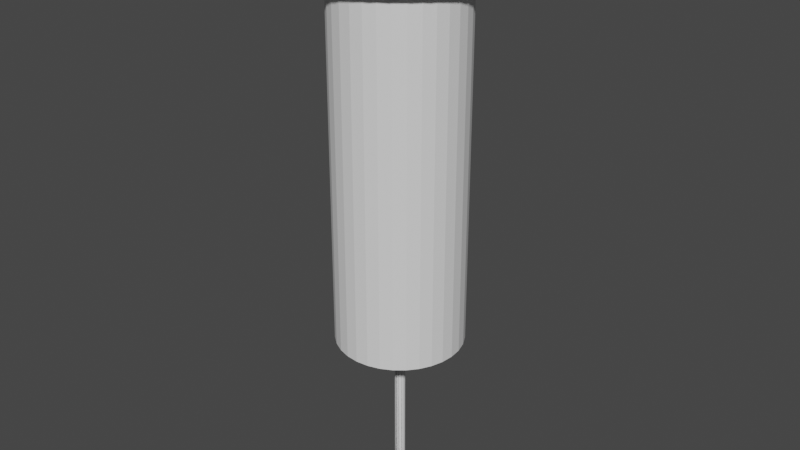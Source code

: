 # Source: FirstAid.blend  (saved by Blender 3.0.42; exported with 4.5.12 LTS)
import bpy
from mathutils import Matrix  # noqa: F401  (used for matrix-valued properties, if any)

bpy.ops.wm.read_factory_settings(use_empty=True)
scene = bpy.context.scene
scene.name = 'Scene'

# ---- collections
col_collection = bpy.data.collections.new('Collection'); scene.collection.children.link(col_collection)

# ---- world
world_world = bpy.data.worlds.new('World'); scene.world = world_world
world_world.use_nodes = True; world_world.node_tree.nodes.clear()
_N = world_world.node_tree.nodes; _L = world_world.node_tree.links
n0 = _N.new('ShaderNodeOutputWorld'); n0.name = 'World Output'; n0.location = (300, 300)
n1 = _N.new('ShaderNodeBackground'); n1.name = 'Background'; n1.location = (10, 300)
n1.inputs[0].default_value = (0.05088, 0.05088, 0.05088, 1.0)
_L.new(n1.outputs[0], n0.inputs[0])
n0.is_active_output = True
world_world.color = (0.05088, 0.05088, 0.05088)
world_world.use_sun_shadow = False
world_world.sun_shadow_jitter_overblur = 0.0

# ---- meshes
me_cylinder = bpy.data.meshes.new('Cylinder')
me_cylinder.from_pydata([(-4.221e-08, 0.08262, -1.0), (0.0, 1.0, 1.0), (0.01612, 0.08103, -1.0), (0.1951, 0.9808, 1.0), (0.03162, 0.07633, -1.0), (0.3827, 0.9239, 1.0), (0.0459, 0.0687, -1.0), (0.5556, 0.8315, 1.0), (0.05842, 0.05842, -1.0), (0.7071, 0.7071, 1.0), (0.0687, 0.0459, -1.0), (0.8315, 0.5556, 1.0), (0.07633, 0.03162, -1.0), (0.9239, 0.3827, 1.0), (0.08103, 0.01612, -1.0), (0.9808, 0.1951, 1.0), (0.08262, -1.44e-07, -1.0), (1.0, -4.371e-08, 1.0), (0.08103, -0.01612, -1.0), (0.9808, -0.1951, 1.0), (0.07633, -0.03162, -1.0), (0.9239, -0.3827, 1.0), (0.0687, -0.0459, -1.0), (0.8315, -0.5556, 1.0), (0.05842, -0.05842, -1.0), (0.7071, -0.7071, 1.0), (0.0459, -0.0687, -1.0), (0.5556, -0.8315, 1.0), (0.03162, -0.07633, -1.0), (0.3827, -0.9239, 1.0), (0.01612, -0.08103, -1.0), (0.1951, -0.9808, 1.0), (-1.118e-08, -0.08262, -1.0), (-8.742e-08, -1.0, 1.0), (-0.01612, -0.08103, -1.0), (-0.1951, -0.9808, 1.0), (-0.03162, -0.07633, -1.0), (-0.3827, -0.9239, 1.0), (-0.0459, -0.0687, -1.0), (-0.5556, -0.8315, 1.0), (-0.05842, -0.05842, -1.0), (-0.7071, -0.7071, 1.0), (-0.0687, -0.0459, -1.0), (0.1611, -0.1951, -1.0), (-0.07633, -0.03162, -1.0), (0.218, -0.3827, 1.0), (-0.08103, -0.01612, -1.0), (0.218, -0.3827, -1.0), (-0.08262, 1.211e-07, -1.0), (0.3104, -0.5556, 1.0), (-0.08103, 0.01612, -1.0), (0.3104, -0.5556, -1.0), (-0.07633, 0.03162, -1.0), (0.4347, -0.7071, -1.0), (-0.0687, 0.0459, -1.0), (0.4347, -0.7071, 1.0), (-0.05842, 0.05842, -1.0), (-0.7071, 0.7071, 1.0), (-0.0459, 0.0687, -1.0), (-0.5556, 0.8315, 1.0), (-0.03162, 0.07633, -1.0), (-0.3827, 0.9239, 1.0), (-0.01612, 0.08103, -1.0), (-0.1951, 0.9808, 1.0), (0.1951, 0.9808, 4.575), (2.384e-07, 1.0, 4.575), (0.3827, 0.9239, 4.575), (0.5556, 0.8315, 4.575), (0.7071, 0.7071, 4.575), (0.8315, 0.5556, 4.575), (0.9239, 0.3827, 4.575), (0.9808, 0.1951, 4.575), (1.0, 2.543e-07, 4.575), (0.9808, -0.1951, 4.575), (0.9239, -0.3827, 4.575), (0.8315, -0.5556, 4.575), (0.7071, -0.7071, 4.575), (0.5556, -0.8315, 4.575), (0.3827, -0.9239, 4.575), (0.1951, -0.9808, 4.575), (1.51e-07, -1.0, 4.575), (-0.1951, -0.9808, 4.575), (-0.3827, -0.9239, 4.575), (-0.5556, -0.8315, 4.575), (-0.7071, -0.7071, 4.575), (-0.8315, -0.5556, 4.575), (-0.9239, -0.3827, 4.575), (-0.9808, -0.1951, 4.575), (-1.0, 3.099e-07, 4.575), (-0.9808, 0.1951, 4.575), (-0.9239, 0.3827, 4.575), (-0.8315, 0.5556, 4.575), (-0.7071, 0.7071, 4.575), (-0.5556, 0.8315, 4.575), (-0.3827, 0.9239, 4.575), (-0.1951, 0.9808, 4.575), (0.0, 1.0, -1.0), (0.1951, 0.9808, -1.0), (0.3827, 0.9239, -1.0), (0.5556, 0.8315, -1.0), (0.7071, 0.7071, -1.0), (0.8315, 0.5556, -1.0), (0.9239, 0.3827, -1.0), (0.9808, 0.1951, -1.0), (1.0, -4.371e-08, -1.0), (0.9808, -0.1951, -1.0), (0.9239, -0.3827, -1.0), (0.8315, -0.5556, -1.0), (0.7071, -0.7071, -1.0), (0.5556, -0.8315, -1.0), (0.3827, -0.9239, -1.0), (0.1951, -0.9808, -1.0), (-8.742e-08, -1.0, -1.0), (-0.1951, -0.9808, -1.0), (-0.3827, -0.9239, -1.0), (-0.5556, -0.8315, -1.0), (-0.7071, -0.7071, -1.0), (-0.8315, -0.5556, -1.0), (-0.9239, -0.3827, -1.0), (-0.9808, -0.1951, -1.0), (-1.0, 1.192e-08, -1.0), (-0.9808, 0.1951, -1.0), (-0.9239, 0.3827, -1.0), (-0.8315, 0.5556, -1.0), (-0.7071, 0.7071, -1.0), (-0.5556, 0.8315, -1.0), (-0.3827, 0.9239, -1.0), (-0.1951, 0.9808, -1.0), (-7.15e-08, 0.4382, -1.0), (0.0855, 0.4298, -1.0), (0.1677, 0.4049, -1.0), (0.2435, 0.3644, -1.0), (0.3099, 0.3099, -1.0), (0.3644, 0.2435, -1.0), (0.4049, 0.1677, -1.0), (0.4298, 0.0855, -1.0), (0.4382, -2.689e-08, -1.0), (0.4298, -0.0855, -1.0), (0.4049, -0.1677, -1.0), (0.3644, -0.2435, -1.0), (0.3099, -0.3099, -1.0), (0.2435, -0.3644, -1.0), (0.1677, -0.4049, -1.0), (0.0855, -0.4298, -1.0), (-5.378e-08, -0.4382, -1.0), (-0.0855, -0.4298, -1.0), (-0.1677, -0.4049, -1.0), (-0.2435, -0.3644, -1.0), (-0.3099, -0.3099, -1.0), (-0.3644, -0.2435, -1.0), (-0.4049, -0.1677, -1.0), (-0.4298, -0.0855, -1.0), (-0.4382, 1.192e-08, -1.0), (-0.4298, 0.0855, -1.0), (-0.4049, 0.1677, -1.0), (-0.3644, 0.2435, -1.0), (-0.3099, 0.3099, -1.0), (-0.2435, 0.3644, -1.0), (-0.1677, 0.4049, -1.0), (-0.0855, 0.4298, -1.0), (1.739e-08, 0.08262, -3.727), (0.01612, 0.08103, -3.727), (0.03162, 0.07633, -3.727), (0.0459, 0.06869, -3.727), (0.05842, 0.05842, -3.727), (0.0687, 0.0459, -3.727), (0.07633, 0.03162, -3.727), (0.08103, 0.01612, -3.727), (0.08262, -3.825e-07, -3.727), (0.08103, -0.01612, -3.727), (0.07633, -0.03162, -3.727), (0.0687, -0.0459, -3.727), (0.05842, -0.05842, -3.727), (0.0459, -0.0687, -3.727), (0.03162, -0.07633, -3.727), (0.01612, -0.08103, -3.727), (4.843e-08, -0.08262, -3.727), (-0.01612, -0.08103, -3.727), (-0.03162, -0.07633, -3.727), (-0.0459, -0.0687, -3.727), (-0.05842, -0.05842, -3.727), (-0.0687, -0.0459, -3.727), (-0.07633, -0.03162, -3.727), (-0.08103, -0.01612, -3.727), (-0.08262, -1.173e-07, -3.727), (-0.08103, 0.01612, -3.727), (-0.07633, 0.03162, -3.727), (-0.06869, 0.0459, -3.727), (-0.05842, 0.05842, -3.727), (-0.0459, 0.06869, -3.727), (-0.03162, 0.07633, -3.727), (-0.01612, 0.08103, -3.727), (6.991e-06, 0.08262, -1.367), (0.01613, 0.08103, -1.367), (0.03162, 0.07633, -1.367), (0.04591, 0.0687, -1.367), (0.05843, 0.05842, -1.367), (0.0687, 0.0459, -1.367), (0.07634, 0.03162, -1.367), (0.08104, 0.01612, -1.367), (0.08263, -8.443e-08, -1.367), (0.08104, -0.01612, -1.367), (0.07634, -0.03162, -1.367), (0.0687, -0.0459, -1.367), (0.05843, -0.05842, -1.367), (0.04591, -0.0687, -1.367), (0.03162, -0.07633, -1.367), (0.01613, -0.08103, -1.367), (7.022e-06, -0.08262, -1.367), (-0.01611, -0.08103, -1.367), (-0.03161, -0.07633, -1.367), (-0.04589, -0.0687, -1.367), (-0.05841, -0.05842, -1.367), (-0.06869, -0.0459, -1.367), (-0.07632, -0.03162, -1.367), (-0.08102, -0.01612, -1.367), (-0.08261, 1.807e-07, -1.367), (-0.08102, 0.01612, -1.367), (-0.07632, 0.03162, -1.367), (-0.06869, 0.0459, -1.367), (-0.05841, 0.05842, -1.367), (-0.04589, 0.0687, -1.367), (-0.03161, 0.07633, -1.367), (-0.01611, 0.08103, -1.367), (0.04716, 0.2371, 4.718), (-1.578e-08, 0.2418, 4.718), (0.09252, 0.2234, 4.718), (0.1343, 0.201, 4.718), (0.1709, 0.1709, 4.718), (0.201, 0.1343, 4.718), (0.2234, 0.09252, 4.718), (0.2371, 0.04716, 4.718), (0.2418, 3.177e-07, 4.718), (0.2371, -0.04716, 4.718), (0.2234, -0.09251, 4.718), (0.201, -0.1343, 4.718), (0.1709, -0.1709, 4.718), (0.1343, -0.201, 4.718), (0.09252, -0.2234, 4.718), (0.04716, -0.2371, 4.718), (1.607e-07, -0.2418, 4.718), (-0.04716, -0.2371, 4.718), (-0.09251, -0.2234, 4.718), (-0.1343, -0.201, 4.718), (-0.1709, -0.1709, 4.718), (-0.201, -0.1343, 4.718), (-0.2234, -0.09252, 4.718), (-0.2371, -0.04716, 4.718), (-0.2418, 3.55e-07, 4.718), (-0.2371, 0.04716, 4.718), (-0.2234, 0.09252, 4.718), (-0.201, 0.1343, 4.718), (-0.1709, 0.1709, 4.718), (-0.1343, 0.201, 4.718), (-0.09251, 0.2234, 4.718), (-0.04716, 0.2371, 4.718), (0.2589, 1.302, 4.718), (2.036e-07, 1.327, 4.718), (0.5078, 1.226, 4.718), (0.7373, 1.103, 4.718), (0.9383, 0.9383, 4.718), (1.103, 0.7373, 4.718), (1.226, 0.5078, 4.718), (1.302, 0.2589, 4.718), (1.327, 2.731e-07, 4.718), (1.302, -0.2589, 4.718), (1.226, -0.5078, 4.718), (1.103, -0.7373, 4.718), (0.9383, -0.9383, 4.718), (0.7373, -1.103, 4.718), (0.5078, -1.226, 4.718), (0.2589, -1.302, 4.718), (8.758e-08, -1.327, 4.718), (-0.2589, -1.302, 4.718), (-0.5078, -1.226, 4.718), (-0.7373, -1.103, 4.718), (-0.9383, -0.9383, 4.718), (-1.103, -0.7373, 4.718), (-1.226, -0.5078, 4.718), (-1.302, -0.2589, 4.718), (-1.327, 3.469e-07, 4.718), (-1.302, 0.2589, 4.718), (-1.226, 0.5078, 4.718), (-1.103, 0.7373, 4.718), (-0.9383, 0.9383, 4.718), (-0.7373, 1.103, 4.718), (-0.5078, 1.226, 4.718), (-0.2589, 1.302, 4.718), (0.04716, 0.2371, 5.399), (7.906e-07, 0.2418, 5.399), (0.09252, 0.2234, 5.399), (0.1343, 0.201, 5.399), (0.1709, 0.1709, 5.399), (0.201, 0.1343, 5.399), (0.2234, 0.09252, 5.399), (0.2371, 0.04716, 5.399), (0.2418, 3.177e-07, 5.399), (0.2371, -0.04716, 5.399), (0.2234, -0.09251, 5.399), (0.201, -0.1343, 5.399), (0.1709, -0.1709, 5.399), (0.1343, -0.201, 5.399), (0.09252, -0.2234, 5.399), (0.04716, -0.2371, 5.399), (9.671e-07, -0.2418, 5.399), (-0.04716, -0.2371, 5.399), (-0.09251, -0.2234, 5.399), (-0.1343, -0.201, 5.399), (-0.1709, -0.1709, 5.399), (-0.201, -0.1343, 5.399), (-0.2233, -0.09252, 5.399), (-0.2371, -0.04716, 5.399), (-0.2418, 3.55e-07, 5.399), (-0.2371, 0.04716, 5.399), (-0.2233, 0.09252, 5.399), (-0.201, 0.1343, 5.399), (-0.1709, 0.1709, 5.399), (-0.1343, 0.201, 5.399), (-0.09251, 0.2234, 5.399), (-0.04716, 0.2371, 5.399), (0.2705, 1.36, 5.471), (-2.554e-07, 1.386, 5.471), (0.5305, 1.281, 5.471), (0.7702, 1.153, 5.471), (0.9803, 0.9803, 5.471), (1.153, 0.7702, 5.471), (1.281, 0.5305, 5.471), (1.36, 0.2705, 5.471), (1.386, 6.093e-07, 5.471), (1.36, -0.2705, 5.471), (1.281, -0.5305, 5.471), (1.153, -0.7702, 5.471), (0.9803, -0.9803, 5.471), (0.7702, -1.153, 5.471), (0.5305, -1.281, 5.471), (0.2705, -1.36, 5.471), (7.567e-07, -1.386, 5.471), (-0.2705, -1.36, 5.471), (-0.5305, -1.281, 5.471), (-0.7702, -1.153, 5.471), (-0.9803, -0.9803, 5.471), (-1.153, -0.7702, 5.471), (-1.281, -0.5305, 5.471), (-1.36, -0.2705, 5.471), (-1.386, 8.23e-07, 5.471), (-1.36, 0.2705, 5.471), (-1.281, 0.5305, 5.471), (-1.153, 0.7702, 5.471), (-0.9803, 0.9803, 5.471), (-0.7702, 1.153, 5.471), (-0.5305, 1.281, 5.471), (-0.2705, 1.36, 5.471), (0.6791, -0.7071, 1.0), (0.6791, -0.7071, -1.0), (0.5547, -0.5556, -1.0), (0.4623, -0.3827, -1.0), (0.4054, -0.1951, -1.0), (0.3862, 1.064e-07, -1.0), (0.4054, 0.1951, -1.0), (0.4623, 0.3827, -1.0), (0.5547, 0.5556, -1.0), (0.6791, 0.7071, -1.0), (0.6791, 0.7071, 1.0), (0.5547, -0.5556, 4.575), (0.6791, -0.7071, 4.575), (0.4623, -0.3827, 4.575), (0.4054, -0.1951, 4.575), (0.3862, 4.044e-07, 4.575), (0.4054, 0.1951, 4.575), (0.4623, 0.3827, 4.575), (0.5547, 0.5556, 4.575), (0.6791, 0.7071, 4.575), (0.1611, -0.1951, 1.0), (0.1419, 8.269e-08, -1.0), (0.1419, 8.269e-08, 1.0), (0.1611, 0.1951, -1.0), (0.1611, 0.1951, 1.0), (0.218, 0.3827, -1.0), (0.218, 0.3827, 1.0), (0.3104, 0.5556, -1.0), (0.3104, 0.5556, 1.0), (0.4347, 0.7071, -1.0), (0.4347, 0.7071, 1.0), (0.3104, -0.5556, 4.575), (0.4347, -0.7071, 4.575), (0.218, -0.3827, 4.575), (0.1611, -0.1951, 4.575), (0.1419, 3.807e-07, 4.575), (0.1611, 0.1951, 4.575), (0.218, 0.3827, 4.575), (0.3104, 0.5556, 4.575), (0.4347, 0.7071, 4.575)], [], [(96, 1, 3, 97), (97, 3, 5, 98), (98, 5, 7, 99), (99, 7, 9, 100), (100, 9, 11, 101), (101, 11, 13, 102), (102, 13, 15, 103), (103, 15, 17, 104), (104, 17, 19, 105), (105, 19, 21, 106), (106, 21, 23, 107), (107, 23, 25, 108), (108, 25, 27, 109), (109, 27, 29, 110), (110, 29, 31, 111), (111, 31, 33, 112), (112, 33, 35, 113), (113, 35, 37, 114), (114, 37, 39, 115), (115, 39, 41, 116), (92, 57, 362, 371), (124, 123, 360, 361), (87, 88, 367, 366), (119, 118, 355, 356), (41, 84, 364, 352), (86, 87, 366, 365), (121, 120, 357, 358), (85, 86, 365, 363), (124, 57, 59, 125), (125, 59, 61, 126), (5, 3, 64, 66), (126, 61, 63, 127), (127, 63, 1, 96), (58, 60, 190, 189), (88, 87, 279, 280), (23, 21, 74, 75), (41, 39, 83, 84), (59, 57, 92, 93), (15, 13, 70, 71), (33, 31, 79, 80), (84, 85, 363, 364), (7, 5, 66, 67), (25, 23, 75, 76), (123, 122, 359, 360), (61, 59, 93, 94), (17, 15, 71, 72), (35, 33, 80, 81), (118, 117, 354, 355), (9, 7, 67, 68), (27, 25, 76, 77), (91, 92, 371, 370), (63, 61, 94, 95), (19, 17, 72, 73), (37, 35, 81, 82), (90, 91, 370, 369), (11, 9, 68, 69), (29, 27, 77, 78), (120, 119, 356, 357), (3, 1, 65, 64), (1, 63, 95, 65), (21, 19, 73, 74), (39, 37, 82, 83), (57, 124, 361, 362), (13, 11, 69, 70), (31, 29, 78, 79), (89, 90, 369, 368), (129, 128, 96, 97), (130, 129, 97, 98), (131, 130, 98, 99), (132, 131, 99, 100), (133, 132, 100, 101), (134, 133, 101, 102), (135, 134, 102, 103), (136, 135, 103, 104), (137, 136, 104, 105), (138, 137, 105, 106), (139, 138, 106, 107), (140, 139, 107, 108), (141, 140, 108, 109), (142, 141, 109, 110), (143, 142, 110, 111), (144, 143, 111, 112), (145, 144, 112, 113), (146, 145, 113, 114), (147, 146, 114, 115), (148, 147, 115, 116), (149, 148, 116, 117), (150, 149, 117, 118), (151, 150, 118, 119), (152, 151, 119, 120), (153, 152, 120, 121), (154, 153, 121, 122), (155, 154, 122, 123), (156, 155, 123, 124), (157, 156, 124, 125), (158, 157, 125, 126), (159, 158, 126, 127), (128, 159, 127, 96), (2, 0, 128, 129), (4, 2, 129, 130), (6, 4, 130, 131), (8, 6, 131, 132), (10, 8, 132, 133), (12, 10, 133, 134), (14, 12, 134, 135), (16, 14, 135, 136), (18, 16, 136, 137), (20, 18, 137, 138), (22, 20, 138, 139), (24, 22, 139, 140), (26, 24, 140, 141), (28, 26, 141, 142), (30, 28, 142, 143), (32, 30, 143, 144), (34, 32, 144, 145), (36, 34, 145, 146), (38, 36, 146, 147), (40, 38, 147, 148), (42, 40, 148, 149), (44, 42, 149, 150), (46, 44, 150, 151), (48, 46, 151, 152), (50, 48, 152, 153), (52, 50, 153, 154), (54, 52, 154, 155), (56, 54, 155, 156), (58, 56, 156, 157), (60, 58, 157, 158), (62, 60, 158, 159), (0, 62, 159, 128), (179, 180, 212, 211), (32, 34, 177, 176), (6, 8, 164, 163), (60, 62, 191, 190), (34, 36, 178, 177), (8, 10, 165, 164), (62, 0, 160, 191), (36, 38, 179, 178), (10, 12, 166, 165), (38, 40, 180, 179), (12, 14, 167, 166), (40, 42, 181, 180), (14, 16, 168, 167), (42, 44, 182, 181), (16, 18, 169, 168), (44, 46, 183, 182), (18, 20, 170, 169), (46, 48, 184, 183), (20, 22, 171, 170), (48, 50, 185, 184), (22, 24, 172, 171), (50, 52, 186, 185), (24, 26, 173, 172), (52, 54, 187, 186), (26, 28, 174, 173), (0, 2, 161, 160), (54, 56, 188, 187), (28, 30, 175, 174), (2, 4, 162, 161), (56, 58, 189, 188), (30, 32, 176, 175), (4, 6, 163, 162), (192, 193, 194, 195, 196, 197, 198, 199, 200, 201, 202, 203, 204, 205, 206, 207, 208, 209, 210, 211, 212, 213, 214, 215, 216, 217, 218, 219, 220, 221, 222, 223), (166, 167, 199, 198), (180, 181, 213, 212), (167, 168, 200, 199), (181, 182, 214, 213), (168, 169, 201, 200), (182, 183, 215, 214), (169, 170, 202, 201), (183, 184, 216, 215), (170, 171, 203, 202), (184, 185, 217, 216), (171, 172, 204, 203), (185, 186, 218, 217), (172, 173, 205, 204), (186, 187, 219, 218), (173, 174, 206, 205), (160, 161, 193, 192), (187, 188, 220, 219), (174, 175, 207, 206), (161, 162, 194, 193), (188, 189, 221, 220), (175, 176, 208, 207), (162, 163, 195, 194), (189, 190, 222, 221), (176, 177, 209, 208), (163, 164, 196, 195), (190, 191, 223, 222), (177, 178, 210, 209), (164, 165, 197, 196), (191, 160, 192, 223), (178, 179, 211, 210), (165, 166, 198, 197), (229, 228, 292, 293), (75, 74, 266, 267), (89, 88, 280, 281), (76, 75, 267, 268), (90, 89, 281, 282), (77, 76, 268, 269), (91, 90, 282, 283), (78, 77, 269, 270), (64, 65, 257, 256), (92, 91, 283, 284), (79, 78, 270, 271), (66, 64, 256, 258), (93, 92, 284, 285), (80, 79, 271, 272), (67, 66, 258, 259), (94, 93, 285, 286), (81, 80, 272, 273), (68, 67, 259, 260), (95, 94, 286, 287), (82, 81, 273, 274), (69, 68, 260, 261), (65, 95, 287, 257), (83, 82, 274, 275), (70, 69, 261, 262), (84, 83, 275, 276), (71, 70, 262, 263), (85, 84, 276, 277), (72, 71, 263, 264), (86, 85, 277, 278), (73, 72, 264, 265), (87, 86, 278, 279), (74, 73, 265, 266), (225, 224, 256, 257), (224, 226, 258, 256), (226, 227, 259, 258), (227, 228, 260, 259), (228, 229, 261, 260), (229, 230, 262, 261), (230, 231, 263, 262), (231, 232, 264, 263), (232, 233, 265, 264), (233, 234, 266, 265), (234, 235, 267, 266), (235, 236, 268, 267), (236, 237, 269, 268), (237, 238, 270, 269), (238, 239, 271, 270), (239, 240, 272, 271), (240, 241, 273, 272), (241, 242, 274, 273), (242, 243, 275, 274), (243, 244, 276, 275), (244, 245, 277, 276), (245, 246, 278, 277), (246, 247, 279, 278), (247, 248, 280, 279), (248, 249, 281, 280), (249, 250, 282, 281), (250, 251, 283, 282), (251, 252, 284, 283), (252, 253, 285, 284), (253, 254, 286, 285), (254, 255, 287, 286), (255, 225, 257, 287), (296, 295, 327, 328), (225, 255, 319, 289), (243, 242, 306, 307), (230, 229, 293, 294), (244, 243, 307, 308), (231, 230, 294, 295), (245, 244, 308, 309), (232, 231, 295, 296), (246, 245, 309, 310), (233, 232, 296, 297), (247, 246, 310, 311), (234, 233, 297, 298), (248, 247, 311, 312), (235, 234, 298, 299), (249, 248, 312, 313), (236, 235, 299, 300), (250, 249, 313, 314), (237, 236, 300, 301), (251, 250, 314, 315), (238, 237, 301, 302), (224, 225, 289, 288), (252, 251, 315, 316), (239, 238, 302, 303), (226, 224, 288, 290), (253, 252, 316, 317), (240, 239, 303, 304), (227, 226, 290, 291), (254, 253, 317, 318), (241, 240, 304, 305), (228, 227, 291, 292), (255, 254, 318, 319), (242, 241, 305, 306), (320, 321, 351, 350, 349, 348, 347, 346, 345, 344, 343, 342, 341, 340, 339, 338, 337, 336, 335, 334, 333, 332, 331, 330, 329, 328, 327, 326, 325, 324, 323, 322), (310, 309, 341, 342), (297, 296, 328, 329), (311, 310, 342, 343), (298, 297, 329, 330), (312, 311, 343, 344), (299, 298, 330, 331), (313, 312, 344, 345), (300, 299, 331, 332), (314, 313, 345, 346), (301, 300, 332, 333), (315, 314, 346, 347), (302, 301, 333, 334), (288, 289, 321, 320), (316, 315, 347, 348), (303, 302, 334, 335), (290, 288, 320, 322), (317, 316, 348, 349), (304, 303, 335, 336), (291, 290, 322, 323), (318, 317, 349, 350), (305, 304, 336, 337), (292, 291, 323, 324), (319, 318, 350, 351), (306, 305, 337, 338), (293, 292, 324, 325), (289, 319, 351, 321), (307, 306, 338, 339), (294, 293, 325, 326), (308, 307, 339, 340), (295, 294, 326, 327), (309, 308, 340, 341), (370, 371, 391, 390), (362, 361, 381, 382), (369, 370, 390, 389), (359, 358, 375, 377), (354, 353, 53, 51), (368, 369, 389, 388), (353, 352, 55, 53), (361, 360, 379, 381), (356, 355, 47, 43), (367, 368, 388, 387), (366, 367, 387, 386), (358, 357, 373, 375), (365, 366, 386, 385), (371, 362, 382, 391), (360, 359, 377, 379), (355, 354, 51, 47), (116, 41, 352, 353), (88, 89, 368, 367), (117, 116, 353, 354), (122, 121, 358, 359), (53, 55, 49, 51), (51, 49, 45, 47), (47, 45, 372, 43), (43, 372, 374, 373), (373, 374, 376, 375), (375, 376, 378, 377), (377, 378, 380, 379), (379, 380, 382, 381), (376, 374, 387, 388), (49, 55, 384, 383), (378, 376, 388, 389), (45, 49, 383, 385), (380, 378, 389, 390), (372, 45, 385, 386), (382, 380, 390, 391), (374, 372, 386, 387), (357, 356, 43, 373), (364, 363, 383, 384), (352, 364, 384, 55), (363, 365, 385, 383)])
_uv = me_cylinder.uv_layers.new(name='UVMap')
_uv.uv.foreach_set('vector', [1.0, 0.5, 1.0, 1.0, 0.9688, 1.0, 0.9688, 0.5, 0.9688, 0.5, 0.9688, 1.0, 0.9375, 1.0, 0.9375, 0.5, 0.9375, 0.5, 0.9375, 1.0, 0.9062, 1.0, 0.9062, 0.5, 0.9062, 0.5, 0.9062, 1.0, 0.875, 1.0, 0.875, 0.5, 0.875, 0.5, 0.875, 1.0, 0.8438, 1.0, 0.8438, 0.5, 0.8438, 0.5, 0.8438, 1.0, 0.8125, 1.0, 0.8125, 0.5, 0.8125, 0.5, 0.8125, 1.0, 0.7812, 1.0, 0.7812, 0.5, 0.7812, 0.5, 0.7812, 1.0, 0.75, 1.0, 0.75, 0.5, 0.75, 0.5, 0.75, 1.0, 0.7188, 1.0, 0.7188, 0.5, 0.7188, 0.5, 0.7188, 1.0, 0.6875, 1.0, 0.6875, 0.5, 0.6875, 0.5, 0.6875, 1.0, 0.6562, 1.0, 0.6562, 0.5, 0.6562, 0.5, 0.6562, 1.0, 0.625, 1.0, 0.625, 0.5, 0.625, 0.5, 0.625, 1.0, 0.5938, 1.0, 0.5938, 0.5, 0.5938, 0.5, 0.5938, 1.0, 0.5625, 1.0, 0.5625, 0.5, 0.5625, 0.5, 0.5625, 1.0, 0.5312, 1.0, 0.5312, 0.5, 0.5312, 0.5, 0.5312, 1.0, 0.5, 1.0, 0.5, 0.5, 0.5, 0.5, 0.5, 1.0, 0.4688, 1.0, 0.4688, 0.5, 0.4688, 0.5, 0.4688, 1.0, 0.4375, 1.0, 0.4375, 0.5, 0.4375, 0.5, 0.4375, 1.0, 0.4062, 1.0, 0.4062, 0.5, 0.4062, 0.5, 0.4062, 1.0, 0.375, 1.0, 0.375, 0.5, 0.125, 1.0, 0.125, 1.0, 0.125, 1.0, 0.125, 1.0, 0.5803, 0.4197, 0.5504, 0.3833, 0.5504, 0.3833, 0.5803, 0.4197, 0.2812, 1.0, 0.25, 1.0, 0.25, 1.0, 0.2812, 1.0, 0.5146, 0.2032, 0.5283, 0.1582, 0.5283, 0.1582, 0.5146, 0.2032, 0.375, 1.0, 0.375, 1.0, 0.375, 1.0, 0.375, 1.0, 0.3125, 1.0, 0.2812, 1.0, 0.2812, 1.0, 0.3125, 1.0, 0.5146, 0.2968, 0.51, 0.25, 0.51, 0.25, 0.5146, 0.2968, 0.3438, 1.0, 0.3125, 1.0, 0.3125, 1.0, 0.3438, 1.0, 0.125, 0.5, 0.125, 1.0, 0.09375, 1.0, 0.09375, 0.5, 0.09375, 0.5, 0.09375, 1.0, 0.0625, 1.0, 0.0625, 0.5, 0.9375, 1.0, 0.9688, 1.0, 0.9688, 1.0, 0.9375, 1.0, 0.0625, 0.5, 0.0625, 1.0, 0.03125, 1.0, 0.03125, 0.5, 0.03125, 0.5, 0.03125, 1.0, 0.0, 1.0, 0.0, 0.5, 0.739, 0.2665, 0.7424, 0.2683, 0.7424, 0.2683, 0.739, 0.2665, 0.25, 1.0, 0.2812, 1.0, 0.2812, 1.0, 0.25, 1.0, 0.6562, 1.0, 0.6875, 1.0, 0.6875, 1.0, 0.6562, 1.0, 0.375, 1.0, 0.4062, 1.0, 0.4062, 1.0, 0.375, 1.0, 0.09375, 1.0, 0.125, 1.0, 0.125, 1.0, 0.09375, 1.0, 0.7812, 1.0, 0.8125, 1.0, 0.8125, 1.0, 0.7812, 1.0, 0.5, 1.0, 0.5312, 1.0, 0.5312, 1.0, 0.5, 1.0, 0.375, 1.0, 0.3438, 1.0, 0.3438, 1.0, 0.375, 1.0, 0.9062, 1.0, 0.9375, 1.0, 0.9375, 1.0, 0.9062, 1.0, 0.625, 1.0, 0.6562, 1.0, 0.6562, 1.0, 0.625, 1.0, 0.5504, 0.3833, 0.5283, 0.3418, 0.5283, 0.3418, 0.5504, 0.3833, 0.0625, 1.0, 0.09375, 1.0, 0.09375, 1.0, 0.0625, 1.0, 0.75, 1.0, 0.7812, 1.0, 0.7812, 1.0, 0.75, 1.0, 0.4688, 1.0, 0.5, 1.0, 0.5, 1.0, 0.4688, 1.0, 0.5283, 0.1582, 0.5504, 0.1167, 0.5504, 0.1167, 0.5283, 0.1582, 0.875, 1.0, 0.9062, 1.0, 0.9062, 1.0, 0.875, 1.0, 0.5938, 1.0, 0.625, 1.0, 0.625, 1.0, 0.5938, 1.0, 0.1562, 1.0, 0.125, 1.0, 0.125, 1.0, 0.1562, 1.0, 0.03125, 1.0, 0.0625, 1.0, 0.0625, 1.0, 0.03125, 1.0, 0.7188, 1.0, 0.75, 1.0, 0.75, 1.0, 0.7188, 1.0, 0.4375, 1.0, 0.4688, 1.0, 0.4688, 1.0, 0.4375, 1.0, 0.1875, 1.0, 0.1562, 1.0, 0.1562, 1.0, 0.1875, 1.0, 0.8438, 1.0, 0.875, 1.0, 0.875, 1.0, 0.8438, 1.0, 0.5625, 1.0, 0.5938, 1.0, 0.5938, 1.0, 0.5625, 1.0, 0.51, 0.25, 0.5146, 0.2032, 0.5146, 0.2032, 0.51, 0.25, 0.9688, 1.0, 1.0, 1.0, 1.0, 1.0, 0.9688, 1.0, 0.0, 1.0, 0.03125, 1.0, 0.03125, 1.0, 0.0, 1.0, 0.6875, 1.0, 0.7188, 1.0, 0.7188, 1.0, 0.6875, 1.0, 0.4062, 1.0, 0.4375, 1.0, 0.4375, 1.0, 0.4062, 1.0, 0.125, 1.0, 0.125, 0.5, 0.125, 0.5, 0.125, 1.0, 0.8125, 1.0, 0.8438, 1.0, 0.8438, 1.0, 0.8125, 1.0, 0.5312, 1.0, 0.5625, 1.0, 0.5625, 1.0, 0.5312, 1.0, 0.2188, 1.0, 0.1875, 1.0, 0.1875, 1.0, 0.2188, 1.0, 0.7705, 0.3532, 0.75, 0.3552, 0.75, 0.49, 0.7968, 0.4854, 0.7903, 0.3472, 0.7705, 0.3532, 0.7968, 0.4854, 0.8418, 0.4717, 0.8084, 0.3375, 0.7903, 0.3472, 0.8418, 0.4717, 0.8833, 0.4496, 0.8244, 0.3244, 0.8084, 0.3375, 0.8833, 0.4496, 0.9197, 0.4197, 0.8375, 0.3084, 0.8244, 0.3244, 0.9197, 0.4197, 0.9496, 0.3833, 0.8472, 0.2902, 0.8375, 0.3084, 0.9496, 0.3833, 0.9717, 0.3418, 0.8532, 0.2705, 0.8472, 0.2902, 0.9717, 0.3418, 0.9854, 0.2968, 0.8552, 0.25, 0.8532, 0.2705, 0.9854, 0.2968, 0.99, 0.25, 0.8532, 0.2295, 0.8552, 0.25, 0.99, 0.25, 0.9854, 0.2032, 0.8472, 0.2098, 0.8532, 0.2295, 0.9854, 0.2032, 0.9717, 0.1582, 0.8375, 0.1916, 0.8472, 0.2098, 0.9717, 0.1582, 0.9496, 0.1167, 0.8244, 0.1756, 0.8375, 0.1916, 0.9496, 0.1167, 0.9197, 0.08029, 0.8084, 0.1625, 0.8244, 0.1756, 0.9197, 0.08029, 0.8833, 0.05045, 0.7903, 0.1528, 0.8084, 0.1625, 0.8833, 0.05045, 0.8418, 0.02827, 0.7705, 0.1468, 0.7903, 0.1528, 0.8418, 0.02827, 0.7968, 0.01461, 0.75, 0.1448, 0.7705, 0.1468, 0.7968, 0.01461, 0.75, 0.01, 0.7295, 0.1468, 0.75, 0.1448, 0.75, 0.01, 0.7032, 0.01461, 0.7098, 0.1528, 0.7295, 0.1468, 0.7032, 0.01461, 0.6582, 0.02827, 0.6916, 0.1625, 0.7098, 0.1528, 0.6582, 0.02827, 0.6167, 0.05045, 0.6756, 0.1756, 0.6916, 0.1625, 0.6167, 0.05045, 0.5803, 0.08029, 0.6625, 0.1916, 0.6756, 0.1756, 0.5803, 0.08029, 0.5504, 0.1167, 0.6528, 0.2098, 0.6625, 0.1916, 0.5504, 0.1167, 0.5283, 0.1582, 0.6468, 0.2295, 0.6528, 0.2098, 0.5283, 0.1582, 0.5146, 0.2032, 0.6448, 0.25, 0.6468, 0.2295, 0.5146, 0.2032, 0.51, 0.25, 0.6468, 0.2705, 0.6448, 0.25, 0.51, 0.25, 0.5146, 0.2968, 0.6528, 0.2902, 0.6468, 0.2705, 0.5146, 0.2968, 0.5283, 0.3418, 0.6625, 0.3084, 0.6528, 0.2902, 0.5283, 0.3418, 0.5504, 0.3833, 0.6756, 0.3244, 0.6625, 0.3084, 0.5504, 0.3833, 0.5803, 0.4197, 0.6916, 0.3375, 0.6756, 0.3244, 0.5803, 0.4197, 0.6167, 0.4496, 0.7097, 0.3472, 0.6916, 0.3375, 0.6167, 0.4496, 0.6582, 0.4717, 0.7295, 0.3532, 0.7097, 0.3472, 0.6582, 0.4717, 0.7032, 0.4854, 0.75, 0.3552, 0.7295, 0.3532, 0.7032, 0.4854, 0.75, 0.49, 0.7539, 0.2694, 0.75, 0.2698, 0.75, 0.3552, 0.7705, 0.3532, 0.7576, 0.2683, 0.7539, 0.2694, 0.7705, 0.3532, 0.7903, 0.3472, 0.761, 0.2665, 0.7576, 0.2683, 0.7903, 0.3472, 0.8084, 0.3375, 0.764, 0.264, 0.761, 0.2665, 0.8084, 0.3375, 0.8244, 0.3244, 0.7665, 0.261, 0.764, 0.264, 0.8244, 0.3244, 0.8375, 0.3084, 0.7683, 0.2576, 0.7665, 0.261, 0.8375, 0.3084, 0.8472, 0.2902, 0.7694, 0.2539, 0.7683, 0.2576, 0.8472, 0.2902, 0.8532, 0.2705, 0.7698, 0.25, 0.7694, 0.2539, 0.8532, 0.2705, 0.8552, 0.25, 0.7694, 0.2461, 0.7698, 0.25, 0.8552, 0.25, 0.8532, 0.2295, 0.7683, 0.2424, 0.7694, 0.2461, 0.8532, 0.2295, 0.8472, 0.2098, 0.7665, 0.239, 0.7683, 0.2424, 0.8472, 0.2098, 0.8375, 0.1916, 0.764, 0.236, 0.7665, 0.239, 0.8375, 0.1916, 0.8244, 0.1756, 0.761, 0.2335, 0.764, 0.236, 0.8244, 0.1756, 0.8084, 0.1625, 0.7576, 0.2317, 0.761, 0.2335, 0.8084, 0.1625, 0.7903, 0.1528, 0.7539, 0.2306, 0.7576, 0.2317, 0.7903, 0.1528, 0.7705, 0.1468, 0.75, 0.2302, 0.7539, 0.2306, 0.7705, 0.1468, 0.75, 0.1448, 0.7461, 0.2306, 0.75, 0.2302, 0.75, 0.1448, 0.7295, 0.1468, 0.7424, 0.2317, 0.7461, 0.2306, 0.7295, 0.1468, 0.7098, 0.1528, 0.739, 0.2335, 0.7424, 0.2317, 0.7098, 0.1528, 0.6916, 0.1625, 0.736, 0.236, 0.739, 0.2335, 0.6916, 0.1625, 0.6756, 0.1756, 0.7335, 0.239, 0.736, 0.236, 0.6756, 0.1756, 0.6625, 0.1916, 0.7317, 0.2424, 0.7335, 0.239, 0.6625, 0.1916, 0.6528, 0.2098, 0.7306, 0.2461, 0.7317, 0.2424, 0.6528, 0.2098, 0.6468, 0.2295, 0.7302, 0.25, 0.7306, 0.2461, 0.6468, 0.2295, 0.6448, 0.25, 0.7306, 0.2539, 0.7302, 0.25, 0.6448, 0.25, 0.6468, 0.2705, 0.7317, 0.2576, 0.7306, 0.2539, 0.6468, 0.2705, 0.6528, 0.2902, 0.7335, 0.261, 0.7317, 0.2576, 0.6528, 0.2902, 0.6625, 0.3084, 0.736, 0.264, 0.7335, 0.261, 0.6625, 0.3084, 0.6756, 0.3244, 0.739, 0.2665, 0.736, 0.264, 0.6756, 0.3244, 0.6916, 0.3375, 0.7424, 0.2683, 0.739, 0.2665, 0.6916, 0.3375, 0.7097, 0.3472, 0.7461, 0.2694, 0.7424, 0.2683, 0.7097, 0.3472, 0.7295, 0.3532, 0.75, 0.2698, 0.7461, 0.2694, 0.7295, 0.3532, 0.75, 0.3552, 0.739, 0.2335, 0.736, 0.236, 0.736, 0.236, 0.739, 0.2335, 0.75, 0.2302, 0.7461, 0.2306, 0.7461, 0.2306, 0.75, 0.2302, 0.761, 0.2665, 0.764, 0.264, 0.764, 0.264, 0.761, 0.2665, 0.7424, 0.2683, 0.7461, 0.2694, 0.7461, 0.2694, 0.7424, 0.2683, 0.7461, 0.2306, 0.7424, 0.2317, 0.7424, 0.2317, 0.7461, 0.2306, 0.764, 0.264, 0.7665, 0.261, 0.7665, 0.261, 0.764, 0.264, 0.7461, 0.2694, 0.75, 0.2698, 0.75, 0.2698, 0.7461, 0.2694, 0.7424, 0.2317, 0.739, 0.2335, 0.739, 0.2335, 0.7424, 0.2317, 0.7665, 0.261, 0.7683, 0.2576, 0.7683, 0.2576, 0.7665, 0.261, 0.739, 0.2335, 0.736, 0.236, 0.736, 0.236, 0.739, 0.2335, 0.7683, 0.2576, 0.7694, 0.2539, 0.7694, 0.2539, 0.7683, 0.2576, 0.736, 0.236, 0.7335, 0.239, 0.7335, 0.239, 0.736, 0.236, 0.7694, 0.2539, 0.7698, 0.25, 0.7698, 0.25, 0.7694, 0.2539, 0.7335, 0.239, 0.7317, 0.2424, 0.7317, 0.2424, 0.7335, 0.239, 0.7698, 0.25, 0.7694, 0.2461, 0.7694, 0.2461, 0.7698, 0.25, 0.7317, 0.2424, 0.7306, 0.2461, 0.7306, 0.2461, 0.7317, 0.2424, 0.7694, 0.2461, 0.7683, 0.2424, 0.7683, 0.2424, 0.7694, 0.2461, 0.7306, 0.2461, 0.7302, 0.25, 0.7302, 0.25, 0.7306, 0.2461, 0.7683, 0.2424, 0.7665, 0.239, 0.7665, 0.239, 0.7683, 0.2424, 0.7302, 0.25, 0.7306, 0.2539, 0.7306, 0.2539, 0.7302, 0.25, 0.7665, 0.239, 0.764, 0.236, 0.764, 0.236, 0.7665, 0.239, 0.7306, 0.2539, 0.7317, 0.2576, 0.7317, 0.2576, 0.7306, 0.2539, 0.764, 0.236, 0.761, 0.2335, 0.761, 0.2335, 0.764, 0.236, 0.7317, 0.2576, 0.7335, 0.261, 0.7335, 0.261, 0.7317, 0.2576, 0.761, 0.2335, 0.7576, 0.2317, 0.7576, 0.2317, 0.761, 0.2335, 0.75, 0.2698, 0.7539, 0.2694, 0.7539, 0.2694, 0.75, 0.2698, 0.7335, 0.261, 0.736, 0.264, 0.736, 0.264, 0.7335, 0.261, 0.7576, 0.2317, 0.7539, 0.2306, 0.7539, 0.2306, 0.7576, 0.2317, 0.7539, 0.2694, 0.7576, 0.2683, 0.7576, 0.2683, 0.7539, 0.2694, 0.736, 0.264, 0.739, 0.2665, 0.739, 0.2665, 0.736, 0.264, 0.7539, 0.2306, 0.75, 0.2302, 0.75, 0.2302, 0.7539, 0.2306, 0.7576, 0.2683, 0.761, 0.2665, 0.761, 0.2665, 0.7576, 0.2683, 0.75, 0.2698, 0.7539, 0.2694, 0.7576, 0.2683, 0.761, 0.2665, 0.764, 0.264, 0.7665, 0.261, 0.7683, 0.2576, 0.7694, 0.2539, 0.7698, 0.25, 0.7694, 0.2461, 0.7683, 0.2424, 0.7665, 0.239, 0.764, 0.236, 0.761, 0.2335, 0.7576, 0.2317, 0.7539, 0.2306, 0.75, 0.2302, 0.7461, 0.2306, 0.7424, 0.2317, 0.739, 0.2335, 0.736, 0.236, 0.7335, 0.239, 0.7317, 0.2424, 0.7306, 0.2461, 0.7302, 0.25, 0.7306, 0.2539, 0.7317, 0.2576, 0.7335, 0.261, 0.736, 0.264, 0.739, 0.2665, 0.7424, 0.2683, 0.7461, 0.2694, 0.7683, 0.2576, 0.7694, 0.2539, 0.7694, 0.2539, 0.7683, 0.2576, 0.736, 0.236, 0.7335, 0.239, 0.7335, 0.239, 0.736, 0.236, 0.7694, 0.2539, 0.7698, 0.25, 0.7698, 0.25, 0.7694, 0.2539, 0.7335, 0.239, 0.7317, 0.2424, 0.7317, 0.2424, 0.7335, 0.239, 0.7698, 0.25, 0.7694, 0.2461, 0.7694, 0.2461, 0.7698, 0.25, 0.7317, 0.2424, 0.7306, 0.2461, 0.7306, 0.2461, 0.7317, 0.2424, 0.7694, 0.2461, 0.7683, 0.2424, 0.7683, 0.2424, 0.7694, 0.2461, 0.7306, 0.2461, 0.7302, 0.25, 0.7302, 0.25, 0.7306, 0.2461, 0.7683, 0.2424, 0.7665, 0.239, 0.7665, 0.239, 0.7683, 0.2424, 0.7302, 0.25, 0.7306, 0.2539, 0.7306, 0.2539, 0.7302, 0.25, 0.7665, 0.239, 0.764, 0.236, 0.764, 0.236, 0.7665, 0.239, 0.7306, 0.2539, 0.7317, 0.2576, 0.7317, 0.2576, 0.7306, 0.2539, 0.764, 0.236, 0.761, 0.2335, 0.761, 0.2335, 0.764, 0.236, 0.7317, 0.2576, 0.7335, 0.261, 0.7335, 0.261, 0.7317, 0.2576, 0.761, 0.2335, 0.7576, 0.2317, 0.7576, 0.2317, 0.761, 0.2335, 0.75, 0.2698, 0.7539, 0.2694, 0.7539, 0.2694, 0.75, 0.2698, 0.7335, 0.261, 0.736, 0.264, 0.736, 0.264, 0.7335, 0.261, 0.7576, 0.2317, 0.7539, 0.2306, 0.7539, 0.2306, 0.7576, 0.2317, 0.7539, 0.2694, 0.7576, 0.2683, 0.7576, 0.2683, 0.7539, 0.2694, 0.736, 0.264, 0.739, 0.2665, 0.739, 0.2665, 0.736, 0.264, 0.7539, 0.2306, 0.75, 0.2302, 0.75, 0.2302, 0.7539, 0.2306, 0.7576, 0.2683, 0.761, 0.2665, 0.761, 0.2665, 0.7576, 0.2683, 0.739, 0.2665, 0.7424, 0.2683, 0.7424, 0.2683, 0.739, 0.2665, 0.75, 0.2302, 0.7461, 0.2306, 0.7461, 0.2306, 0.75, 0.2302, 0.761, 0.2665, 0.764, 0.264, 0.764, 0.264, 0.761, 0.2665, 0.7424, 0.2683, 0.7461, 0.2694, 0.7461, 0.2694, 0.7424, 0.2683, 0.7461, 0.2306, 0.7424, 0.2317, 0.7424, 0.2317, 0.7461, 0.2306, 0.764, 0.264, 0.7665, 0.261, 0.7665, 0.261, 0.764, 0.264, 0.7461, 0.2694, 0.75, 0.2698, 0.75, 0.2698, 0.7461, 0.2694, 0.7424, 0.2317, 0.739, 0.2335, 0.739, 0.2335, 0.7424, 0.2317, 0.7665, 0.261, 0.7683, 0.2576, 0.7683, 0.2576, 0.7665, 0.261, 0.2864, 0.2743, 0.2809, 0.2809, 0.2809, 0.2809, 0.2864, 0.2743, 0.6562, 1.0, 0.6875, 1.0, 0.6875, 1.0, 0.6562, 1.0, 0.2188, 1.0, 0.25, 1.0, 0.25, 1.0, 0.2188, 1.0, 0.625, 1.0, 0.6562, 1.0, 0.6562, 1.0, 0.625, 1.0, 0.1875, 1.0, 0.2188, 1.0, 0.2188, 1.0, 0.1875, 1.0, 0.5938, 1.0, 0.625, 1.0, 0.625, 1.0, 0.5938, 1.0, 0.1562, 1.0, 0.1875, 1.0, 0.1875, 1.0, 0.1562, 1.0, 0.5625, 1.0, 0.5938, 1.0, 0.5938, 1.0, 0.5625, 1.0, 0.9688, 1.0, 1.0, 1.0, 1.0, 1.0, 0.9688, 1.0, 0.125, 1.0, 0.1562, 1.0, 0.1562, 1.0, 0.125, 1.0, 0.5312, 1.0, 0.5625, 1.0, 0.5625, 1.0, 0.5312, 1.0, 0.9375, 1.0, 0.9688, 1.0, 0.9688, 1.0, 0.9375, 1.0, 0.09375, 1.0, 0.125, 1.0, 0.125, 1.0, 0.09375, 1.0, 0.5, 1.0, 0.5312, 1.0, 0.5312, 1.0, 0.5, 1.0, 0.9062, 1.0, 0.9375, 1.0, 0.9375, 1.0, 0.9062, 1.0, 0.0625, 1.0, 0.09375, 1.0, 0.09375, 1.0, 0.0625, 1.0, 0.4688, 1.0, 0.5, 1.0, 0.5, 1.0, 0.4688, 1.0, 0.875, 1.0, 0.9062, 1.0, 0.9062, 1.0, 0.875, 1.0, 0.03125, 1.0, 0.0625, 1.0, 0.0625, 1.0, 0.03125, 1.0, 0.4375, 1.0, 0.4688, 1.0, 0.4688, 1.0, 0.4375, 1.0, 0.8438, 1.0, 0.875, 1.0, 0.875, 1.0, 0.8438, 1.0, 0.0, 1.0, 0.03125, 1.0, 0.03125, 1.0, 0.0, 1.0, 0.4062, 1.0, 0.4375, 1.0, 0.4375, 1.0, 0.4062, 1.0, 0.8125, 1.0, 0.8438, 1.0, 0.8438, 1.0, 0.8125, 1.0, 0.375, 1.0, 0.4062, 1.0, 0.4062, 1.0, 0.375, 1.0, 0.7812, 1.0, 0.8125, 1.0, 0.8125, 1.0, 0.7812, 1.0, 0.3438, 1.0, 0.375, 1.0, 0.375, 1.0, 0.3438, 1.0, 0.75, 1.0, 0.7812, 1.0, 0.7812, 1.0, 0.75, 1.0, 0.3125, 1.0, 0.3438, 1.0, 0.3438, 1.0, 0.3125, 1.0, 0.7188, 1.0, 0.75, 1.0, 0.75, 1.0, 0.7188, 1.0, 0.2812, 1.0, 0.3125, 1.0, 0.3125, 1.0, 0.2812, 1.0, 0.6875, 1.0, 0.7188, 1.0, 0.7188, 1.0, 0.6875, 1.0, 0.25, 0.2937, 0.2585, 0.2929, 0.2968, 0.4854, 0.25, 0.49, 0.2585, 0.2929, 0.2667, 0.2904, 0.3418, 0.4717, 0.2968, 0.4854, 0.2667, 0.2904, 0.2743, 0.2864, 0.3833, 0.4496, 0.3418, 0.4717, 0.2743, 0.2864, 0.2809, 0.2809, 0.4197, 0.4197, 0.3833, 0.4496, 0.2809, 0.2809, 0.2864, 0.2743, 0.4496, 0.3833, 0.4197, 0.4197, 0.2864, 0.2743, 0.2904, 0.2667, 0.4717, 0.3418, 0.4496, 0.3833, 0.2904, 0.2667, 0.2929, 0.2585, 0.4854, 0.2968, 0.4717, 0.3418, 0.2929, 0.2585, 0.2937, 0.25, 0.49, 0.25, 0.4854, 0.2968, 0.2937, 0.25, 0.2929, 0.2415, 0.4854, 0.2032, 0.49, 0.25, 0.2929, 0.2415, 0.2904, 0.2333, 0.4717, 0.1582, 0.4854, 0.2032, 0.2904, 0.2333, 0.2864, 0.2257, 0.4496, 0.1167, 0.4717, 0.1582, 0.2864, 0.2257, 0.2809, 0.2191, 0.4197, 0.08029, 0.4496, 0.1167, 0.2809, 0.2191, 0.2743, 0.2136, 0.3833, 0.05045, 0.4197, 0.08029, 0.2743, 0.2136, 0.2667, 0.2096, 0.3418, 0.02827, 0.3833, 0.05045, 0.2667, 0.2096, 0.2585, 0.2071, 0.2968, 0.01461, 0.3418, 0.02827, 0.2585, 0.2071, 0.25, 0.2063, 0.25, 0.01, 0.2968, 0.01461, 0.25, 0.2063, 0.2415, 0.2071, 0.2032, 0.01461, 0.25, 0.01, 0.2415, 0.2071, 0.2333, 0.2096, 0.1582, 0.02827, 0.2032, 0.01461, 0.2333, 0.2096, 0.2257, 0.2136, 0.1167, 0.05045, 0.1582, 0.02827, 0.2257, 0.2136, 0.2191, 0.2191, 0.08029, 0.08029, 0.1167, 0.05045, 0.2191, 0.2191, 0.2136, 0.2257, 0.05045, 0.1167, 0.08029, 0.08029, 0.2136, 0.2257, 0.2096, 0.2333, 0.02827, 0.1582, 0.05045, 0.1167, 0.2096, 0.2333, 0.2071, 0.2415, 0.01461, 0.2032, 0.02827, 0.1582, 0.2071, 0.2415, 0.2063, 0.25, 0.01, 0.25, 0.01461, 0.2032, 0.2063, 0.25, 0.2071, 0.2585, 0.01461, 0.2968, 0.01, 0.25, 0.2071, 0.2585, 0.2096, 0.2667, 0.02827, 0.3418, 0.01461, 0.2968, 0.2096, 0.2667, 0.2136, 0.2743, 0.05045, 0.3833, 0.02827, 0.3418, 0.2136, 0.2743, 0.2191, 0.2809, 0.08029, 0.4197, 0.05045, 0.3833, 0.2191, 0.2809, 0.2257, 0.2864, 0.1167, 0.4496, 0.08029, 0.4197, 0.2257, 0.2864, 0.2333, 0.2904, 0.1582, 0.4717, 0.1167, 0.4496, 0.2333, 0.2904, 0.2415, 0.2929, 0.2032, 0.4854, 0.1582, 0.4717, 0.2415, 0.2929, 0.25, 0.2937, 0.25, 0.49, 0.2032, 0.4854, 0.2937, 0.25, 0.2929, 0.2585, 0.2929, 0.2585, 0.2937, 0.25, 0.25, 0.2937, 0.2415, 0.2929, 0.2415, 0.2929, 0.25, 0.2937, 0.2257, 0.2136, 0.2333, 0.2096, 0.2333, 0.2096, 0.2257, 0.2136, 0.2904, 0.2667, 0.2864, 0.2743, 0.2864, 0.2743, 0.2904, 0.2667, 0.2191, 0.2191, 0.2257, 0.2136, 0.2257, 0.2136, 0.2191, 0.2191, 0.2929, 0.2585, 0.2904, 0.2667, 0.2904, 0.2667, 0.2929, 0.2585, 0.2136, 0.2257, 0.2191, 0.2191, 0.2191, 0.2191, 0.2136, 0.2257, 0.2937, 0.25, 0.2929, 0.2585, 0.2929, 0.2585, 0.2937, 0.25, 0.2096, 0.2333, 0.2136, 0.2257, 0.2136, 0.2257, 0.2096, 0.2333, 0.2929, 0.2415, 0.2937, 0.25, 0.2937, 0.25, 0.2929, 0.2415, 0.2071, 0.2415, 0.2096, 0.2333, 0.2096, 0.2333, 0.2071, 0.2415, 0.2904, 0.2333, 0.2929, 0.2415, 0.2929, 0.2415, 0.2904, 0.2333, 0.2063, 0.25, 0.2071, 0.2415, 0.2071, 0.2415, 0.2063, 0.25, 0.2864, 0.2257, 0.2904, 0.2333, 0.2904, 0.2333, 0.2864, 0.2257, 0.2071, 0.2585, 0.2063, 0.25, 0.2063, 0.25, 0.2071, 0.2585, 0.2809, 0.2191, 0.2864, 0.2257, 0.2864, 0.2257, 0.2809, 0.2191, 0.2096, 0.2667, 0.2071, 0.2585, 0.2071, 0.2585, 0.2096, 0.2667, 0.2743, 0.2136, 0.2809, 0.2191, 0.2809, 0.2191, 0.2743, 0.2136, 0.2136, 0.2743, 0.2096, 0.2667, 0.2096, 0.2667, 0.2136, 0.2743, 0.2667, 0.2096, 0.2743, 0.2136, 0.2743, 0.2136, 0.2667, 0.2096, 0.2585, 0.2929, 0.25, 0.2937, 0.25, 0.2937, 0.2585, 0.2929, 0.2191, 0.2809, 0.2136, 0.2743, 0.2136, 0.2743, 0.2191, 0.2809, 0.2585, 0.2071, 0.2667, 0.2096, 0.2667, 0.2096, 0.2585, 0.2071, 0.2667, 0.2904, 0.2585, 0.2929, 0.2585, 0.2929, 0.2667, 0.2904, 0.2257, 0.2864, 0.2191, 0.2809, 0.2191, 0.2809, 0.2257, 0.2864, 0.25, 0.2063, 0.2585, 0.2071, 0.2585, 0.2071, 0.25, 0.2063, 0.2743, 0.2864, 0.2667, 0.2904, 0.2667, 0.2904, 0.2743, 0.2864, 0.2333, 0.2904, 0.2257, 0.2864, 0.2257, 0.2864, 0.2333, 0.2904, 0.2415, 0.2071, 0.25, 0.2063, 0.25, 0.2063, 0.2415, 0.2071, 0.2809, 0.2809, 0.2743, 0.2864, 0.2743, 0.2864, 0.2809, 0.2809, 0.2415, 0.2929, 0.2333, 0.2904, 0.2333, 0.2904, 0.2415, 0.2929, 0.2333, 0.2096, 0.2415, 0.2071, 0.2415, 0.2071, 0.2333, 0.2096, 0.2585, 0.2929, 0.25, 0.2937, 0.2415, 0.2929, 0.2333, 0.2904, 0.2257, 0.2864, 0.2191, 0.2809, 0.2136, 0.2743, 0.2096, 0.2667, 0.2071, 0.2585, 0.2063, 0.25, 0.2071, 0.2415, 0.2096, 0.2333, 0.2136, 0.2257, 0.2191, 0.2191, 0.2257, 0.2136, 0.2333, 0.2096, 0.2415, 0.2071, 0.25, 0.2063, 0.2585, 0.2071, 0.2667, 0.2096, 0.2743, 0.2136, 0.2809, 0.2191, 0.2864, 0.2257, 0.2904, 0.2333, 0.2929, 0.2415, 0.2937, 0.25, 0.2929, 0.2585, 0.2904, 0.2667, 0.2864, 0.2743, 0.2809, 0.2809, 0.2743, 0.2864, 0.2667, 0.2904, 0.2096, 0.2333, 0.2136, 0.2257, 0.2136, 0.2257, 0.2096, 0.2333, 0.2929, 0.2415, 0.2937, 0.25, 0.2937, 0.25, 0.2929, 0.2415, 0.2071, 0.2415, 0.2096, 0.2333, 0.2096, 0.2333, 0.2071, 0.2415, 0.2904, 0.2333, 0.2929, 0.2415, 0.2929, 0.2415, 0.2904, 0.2333, 0.2063, 0.25, 0.2071, 0.2415, 0.2071, 0.2415, 0.2063, 0.25, 0.2864, 0.2257, 0.2904, 0.2333, 0.2904, 0.2333, 0.2864, 0.2257, 0.2071, 0.2585, 0.2063, 0.25, 0.2063, 0.25, 0.2071, 0.2585, 0.2809, 0.2191, 0.2864, 0.2257, 0.2864, 0.2257, 0.2809, 0.2191, 0.2096, 0.2667, 0.2071, 0.2585, 0.2071, 0.2585, 0.2096, 0.2667, 0.2743, 0.2136, 0.2809, 0.2191, 0.2809, 0.2191, 0.2743, 0.2136, 0.2136, 0.2743, 0.2096, 0.2667, 0.2096, 0.2667, 0.2136, 0.2743, 0.2667, 0.2096, 0.2743, 0.2136, 0.2743, 0.2136, 0.2667, 0.2096, 0.2585, 0.2929, 0.25, 0.2937, 0.25, 0.2937, 0.2585, 0.2929, 0.2191, 0.2809, 0.2136, 0.2743, 0.2136, 0.2743, 0.2191, 0.2809, 0.2585, 0.2071, 0.2667, 0.2096, 0.2667, 0.2096, 0.2585, 0.2071, 0.2667, 0.2904, 0.2585, 0.2929, 0.2585, 0.2929, 0.2667, 0.2904, 0.2257, 0.2864, 0.2191, 0.2809, 0.2191, 0.2809, 0.2257, 0.2864, 0.25, 0.2063, 0.2585, 0.2071, 0.2585, 0.2071, 0.25, 0.2063, 0.2743, 0.2864, 0.2667, 0.2904, 0.2667, 0.2904, 0.2743, 0.2864, 0.2333, 0.2904, 0.2257, 0.2864, 0.2257, 0.2864, 0.2333, 0.2904, 0.2415, 0.2071, 0.25, 0.2063, 0.25, 0.2063, 0.2415, 0.2071, 0.2809, 0.2809, 0.2743, 0.2864, 0.2743, 0.2864, 0.2809, 0.2809, 0.2415, 0.2929, 0.2333, 0.2904, 0.2333, 0.2904, 0.2415, 0.2929, 0.2333, 0.2096, 0.2415, 0.2071, 0.2415, 0.2071, 0.2333, 0.2096, 0.2864, 0.2743, 0.2809, 0.2809, 0.2809, 0.2809, 0.2864, 0.2743, 0.25, 0.2937, 0.2415, 0.2929, 0.2415, 0.2929, 0.25, 0.2937, 0.2257, 0.2136, 0.2333, 0.2096, 0.2333, 0.2096, 0.2257, 0.2136, 0.2904, 0.2667, 0.2864, 0.2743, 0.2864, 0.2743, 0.2904, 0.2667, 0.2191, 0.2191, 0.2257, 0.2136, 0.2257, 0.2136, 0.2191, 0.2191, 0.2929, 0.2585, 0.2904, 0.2667, 0.2904, 0.2667, 0.2929, 0.2585, 0.2136, 0.2257, 0.2191, 0.2191, 0.2191, 0.2191, 0.2136, 0.2257, 0.1562, 1.0, 0.125, 1.0, 0.125, 1.0, 0.1562, 1.0, 0.125, 1.0, 0.125, 0.5, 0.125, 0.5, 0.125, 1.0, 0.1875, 1.0, 0.1562, 1.0, 0.1562, 1.0, 0.1875, 1.0, 0.5283, 0.3418, 0.5146, 0.2968, 0.5146, 0.2968, 0.5283, 0.3418, 0.5504, 0.1167, 0.5803, 0.08029, 0.5803, 0.08029, 0.5504, 0.1167, 0.2188, 1.0, 0.1875, 1.0, 0.1875, 1.0, 0.2188, 1.0, 0.375, 0.5, 0.375, 1.0, 0.375, 1.0, 0.375, 0.5, 0.5803, 0.4197, 0.5504, 0.3833, 0.5504, 0.3833, 0.5803, 0.4197, 0.5146, 0.2032, 0.5283, 0.1582, 0.5283, 0.1582, 0.5146, 0.2032, 0.25, 1.0, 0.2188, 1.0, 0.2188, 1.0, 0.25, 1.0, 0.2812, 1.0, 0.25, 1.0, 0.25, 1.0, 0.2812, 1.0, 0.5146, 0.2968, 0.51, 0.25, 0.51, 0.25, 0.5146, 0.2968, 0.3125, 1.0, 0.2812, 1.0, 0.2812, 1.0, 0.3125, 1.0, 0.125, 1.0, 0.125, 1.0, 0.125, 1.0, 0.125, 1.0, 0.5504, 0.3833, 0.5283, 0.3418, 0.5283, 0.3418, 0.5504, 0.3833, 0.5283, 0.1582, 0.5504, 0.1167, 0.5504, 0.1167, 0.5283, 0.1582, 0.375, 0.5, 0.375, 1.0, 0.375, 1.0, 0.375, 0.5, 0.25, 1.0, 0.2188, 1.0, 0.2188, 1.0, 0.25, 1.0, 0.5504, 0.1167, 0.5803, 0.08029, 0.5803, 0.08029, 0.5504, 0.1167, 0.5283, 0.3418, 0.5146, 0.2968, 0.5146, 0.2968, 0.5283, 0.3418, 0.375, 0.5, 0.375, 1.0, 0.3438, 1.0, 0.3438, 0.5, 0.3438, 0.5, 0.3438, 1.0, 0.3125, 1.0, 0.3125, 0.5, 0.3125, 0.5, 0.3125, 1.0, 0.2812, 1.0, 0.2812, 0.5, 0.2812, 0.5, 0.2812, 1.0, 0.25, 1.0, 0.25, 0.5, 0.25, 0.5, 0.25, 1.0, 0.2188, 1.0, 0.2188, 0.5, 0.2188, 0.5, 0.2188, 1.0, 0.1875, 1.0, 0.1875, 0.5, 0.1875, 0.5, 0.1875, 1.0, 0.1562, 1.0, 0.1562, 0.5, 0.1562, 0.5, 0.1562, 1.0, 0.125, 1.0, 0.125, 0.5, 0.2188, 1.0, 0.25, 1.0, 0.25, 1.0, 0.2188, 1.0, 0.3438, 1.0, 0.375, 1.0, 0.375, 1.0, 0.3438, 1.0, 0.1875, 1.0, 0.2188, 1.0, 0.2188, 1.0, 0.1875, 1.0, 0.3125, 1.0, 0.3438, 1.0, 0.3438, 1.0, 0.3125, 1.0, 0.1562, 1.0, 0.1875, 1.0, 0.1875, 1.0, 0.1562, 1.0, 0.2812, 1.0, 0.3125, 1.0, 0.3125, 1.0, 0.2812, 1.0, 0.125, 1.0, 0.1562, 1.0, 0.1562, 1.0, 0.125, 1.0, 0.25, 1.0, 0.2812, 1.0, 0.2812, 1.0, 0.25, 1.0, 0.51, 0.25, 0.5146, 0.2032, 0.5146, 0.2032, 0.51, 0.25, 0.375, 1.0, 0.3438, 1.0, 0.3438, 1.0, 0.375, 1.0, 0.375, 1.0, 0.375, 1.0, 0.375, 1.0, 0.375, 1.0, 0.3438, 1.0, 0.3125, 1.0, 0.3125, 1.0, 0.3438, 1.0])
me_cylinder.use_remesh_fix_poles = True
me_cylinder.use_remesh_preserve_attributes = False
me_cylinder.update()
me_cylinder_001 = bpy.data.meshes.new('Cylinder.001')
me_cylinder_001.from_pydata([(0.0, 1.0, -1.0), (0.0, 1.0, 1.0), (0.1951, 0.9808, -1.0), (0.1951, 0.9808, 1.0), (0.3827, 0.9239, -1.0), (0.3827, 0.9239, 1.0), (0.5556, 0.8315, -1.0), (0.5556, 0.8315, 1.0), (0.7071, 0.7071, -1.0), (0.7071, 0.7071, 1.0), (0.8315, 0.5556, -1.0), (0.8315, 0.5556, 1.0), (0.9239, 0.3827, -1.0), (0.9239, 0.3827, 1.0), (0.9808, 0.1951, -1.0), (0.9808, 0.1951, 1.0), (1.0, -4.371e-08, -1.0), (1.0, -4.371e-08, 1.0), (0.9808, -0.1951, -1.0), (0.9808, -0.1951, 1.0), (0.9239, -0.3827, -1.0), (0.9239, -0.3827, 1.0), (0.8315, -0.5556, -1.0), (0.8315, -0.5556, 1.0), (0.7071, -0.7071, -1.0), (0.7071, -0.7071, 1.0), (0.5556, -0.8315, -1.0), (0.5556, -0.8315, 1.0), (0.3827, -0.9239, -1.0), (0.3827, -0.9239, 1.0), (0.1951, -0.9808, -1.0), (0.1951, -0.9808, 1.0), (-8.742e-08, -1.0, -1.0), (-8.742e-08, -1.0, 1.0), (-0.1951, -0.9808, -1.0), (-0.1951, -0.9808, 1.0), (-0.3827, -0.9239, -1.0), (-0.3827, -0.9239, 1.0), (-0.5556, -0.8315, -1.0), (-0.5556, -0.8315, 1.0), (-0.7071, -0.7071, -1.0), (-0.7071, -0.7071, 1.0), (-0.8315, -0.5556, -1.0), (-0.8315, -0.5556, 1.0), (-0.9239, -0.3827, -1.0), (-0.9239, -0.3827, 1.0), (-0.9808, -0.1951, -1.0), (-0.9808, -0.1951, 1.0), (-1.0, 1.192e-08, -1.0), (-1.0, 1.192e-08, 1.0), (-0.9808, 0.1951, -1.0), (-0.9808, 0.1951, 1.0), (-0.9239, 0.3827, -1.0), (-0.9239, 0.3827, 1.0), (-0.8315, 0.5556, -1.0), (-0.8315, 0.5556, 1.0), (-0.7071, 0.7071, -1.0), (-0.7071, 0.7071, 1.0), (-0.5556, 0.8315, -1.0), (-0.5556, 0.8315, 1.0), (-0.3827, 0.9239, -1.0), (-0.3827, 0.9239, 1.0), (-0.1951, 0.9808, -1.0), (-0.1951, 0.9808, 1.0), (0.1951, 0.9808, 5.342), (2.073e-07, 1.0, 5.342), (0.3827, 0.9239, 5.342), (0.5556, 0.8315, 5.342), (0.7071, 0.7071, 5.342), (0.8315, 0.5556, 5.342), (0.9239, 0.3827, 5.342), (0.9808, 0.1951, 5.342), (1.0, -4.371e-08, 5.342), (0.9808, -0.1951, 5.342), (0.9239, -0.3827, 5.342), (0.8315, -0.5556, 5.342), (0.7071, -0.7071, 5.342), (0.5556, -0.8315, 5.342), (0.3827, -0.9239, 5.342), (0.1951, -0.9808, 5.342), (1.198e-07, -1.0, 5.342), (-0.1951, -0.9808, 5.342), (-0.3827, -0.9239, 5.342), (-0.5556, -0.8315, 5.342), (-0.7071, -0.7071, 5.342), (-0.8315, -0.5556, 5.342), (-0.9239, -0.3827, 5.342), (-0.9808, -0.1951, 5.342), (-1.0, 1.192e-08, 5.342), (-0.9808, 0.1951, 5.342), (-0.9239, 0.3827, 5.342), (-0.8315, 0.5556, 5.342), (-0.7071, 0.7071, 5.342), (-0.5556, 0.8315, 5.342), (-0.3827, 0.9239, 5.342), (-0.1951, 0.9808, 5.342)], [], [(0, 1, 3, 2), (2, 3, 5, 4), (4, 5, 7, 6), (6, 7, 9, 8), (8, 9, 11, 10), (10, 11, 13, 12), (12, 13, 15, 14), (14, 15, 17, 16), (16, 17, 19, 18), (18, 19, 21, 20), (20, 21, 23, 22), (22, 23, 25, 24), (24, 25, 27, 26), (26, 27, 29, 28), (28, 29, 31, 30), (30, 31, 33, 32), (32, 33, 35, 34), (34, 35, 37, 36), (36, 37, 39, 38), (38, 39, 41, 40), (40, 41, 43, 42), (42, 43, 45, 44), (44, 45, 47, 46), (46, 47, 49, 48), (48, 49, 51, 50), (50, 51, 53, 52), (52, 53, 55, 54), (54, 55, 57, 56), (56, 57, 59, 58), (58, 59, 61, 60), (5, 3, 64, 66), (60, 61, 63, 62), (62, 63, 1, 0), (0, 2, 4, 6, 8, 10, 12, 14, 16, 18, 20, 22, 24, 26, 28, 30, 32, 34, 36, 38, 40, 42, 44, 46, 48, 50, 52, 54, 56, 58, 60, 62), (64, 65, 95, 94, 93, 92, 91, 90, 89, 88, 87, 86, 85, 84, 83, 82, 81, 80, 79, 78, 77, 76, 75, 74, 73, 72, 71, 70, 69, 68, 67, 66), (23, 21, 74, 75), (41, 39, 83, 84), (59, 57, 92, 93), (15, 13, 70, 71), (33, 31, 79, 80), (51, 49, 88, 89), (7, 5, 66, 67), (25, 23, 75, 76), (43, 41, 84, 85), (61, 59, 93, 94), (17, 15, 71, 72), (35, 33, 80, 81), (53, 51, 89, 90), (9, 7, 67, 68), (27, 25, 76, 77), (45, 43, 85, 86), (63, 61, 94, 95), (19, 17, 72, 73), (37, 35, 81, 82), (55, 53, 90, 91), (11, 9, 68, 69), (29, 27, 77, 78), (47, 45, 86, 87), (3, 1, 65, 64), (1, 63, 95, 65), (21, 19, 73, 74), (39, 37, 82, 83), (57, 55, 91, 92), (13, 11, 69, 70), (31, 29, 78, 79), (49, 47, 87, 88)])
_uv = me_cylinder_001.uv_layers.new(name='UVMap')
_uv.uv.foreach_set('vector', [1.0, 0.5, 1.0, 1.0, 0.9688, 1.0, 0.9688, 0.5, 0.9688, 0.5, 0.9688, 1.0, 0.9375, 1.0, 0.9375, 0.5, 0.9375, 0.5, 0.9375, 1.0, 0.9062, 1.0, 0.9062, 0.5, 0.9062, 0.5, 0.9062, 1.0, 0.875, 1.0, 0.875, 0.5, 0.875, 0.5, 0.875, 1.0, 0.8438, 1.0, 0.8438, 0.5, 0.8438, 0.5, 0.8438, 1.0, 0.8125, 1.0, 0.8125, 0.5, 0.8125, 0.5, 0.8125, 1.0, 0.7812, 1.0, 0.7812, 0.5, 0.7812, 0.5, 0.7812, 1.0, 0.75, 1.0, 0.75, 0.5, 0.75, 0.5, 0.75, 1.0, 0.7188, 1.0, 0.7188, 0.5, 0.7188, 0.5, 0.7188, 1.0, 0.6875, 1.0, 0.6875, 0.5, 0.6875, 0.5, 0.6875, 1.0, 0.6562, 1.0, 0.6562, 0.5, 0.6562, 0.5, 0.6562, 1.0, 0.625, 1.0, 0.625, 0.5, 0.625, 0.5, 0.625, 1.0, 0.5938, 1.0, 0.5938, 0.5, 0.5938, 0.5, 0.5938, 1.0, 0.5625, 1.0, 0.5625, 0.5, 0.5625, 0.5, 0.5625, 1.0, 0.5312, 1.0, 0.5312, 0.5, 0.5312, 0.5, 0.5312, 1.0, 0.5, 1.0, 0.5, 0.5, 0.5, 0.5, 0.5, 1.0, 0.4688, 1.0, 0.4688, 0.5, 0.4688, 0.5, 0.4688, 1.0, 0.4375, 1.0, 0.4375, 0.5, 0.4375, 0.5, 0.4375, 1.0, 0.4062, 1.0, 0.4062, 0.5, 0.4062, 0.5, 0.4062, 1.0, 0.375, 1.0, 0.375, 0.5, 0.375, 0.5, 0.375, 1.0, 0.3438, 1.0, 0.3438, 0.5, 0.3438, 0.5, 0.3438, 1.0, 0.3125, 1.0, 0.3125, 0.5, 0.3125, 0.5, 0.3125, 1.0, 0.2812, 1.0, 0.2812, 0.5, 0.2812, 0.5, 0.2812, 1.0, 0.25, 1.0, 0.25, 0.5, 0.25, 0.5, 0.25, 1.0, 0.2188, 1.0, 0.2188, 0.5, 0.2188, 0.5, 0.2188, 1.0, 0.1875, 1.0, 0.1875, 0.5, 0.1875, 0.5, 0.1875, 1.0, 0.1562, 1.0, 0.1562, 0.5, 0.1562, 0.5, 0.1562, 1.0, 0.125, 1.0, 0.125, 0.5, 0.125, 0.5, 0.125, 1.0, 0.09375, 1.0, 0.09375, 0.5, 0.09375, 0.5, 0.09375, 1.0, 0.0625, 1.0, 0.0625, 0.5, 0.9375, 1.0, 0.9688, 1.0, 0.9688, 1.0, 0.9375, 1.0, 0.0625, 0.5, 0.0625, 1.0, 0.03125, 1.0, 0.03125, 0.5, 0.03125, 0.5, 0.03125, 1.0, 0.0, 1.0, 0.0, 0.5, 0.75, 0.49, 0.7968, 0.4854, 0.8418, 0.4717, 0.8833, 0.4496, 0.9197, 0.4197, 0.9496, 0.3833, 0.9717, 0.3418, 0.9854, 0.2968, 0.99, 0.25, 0.9854, 0.2032, 0.9717, 0.1582, 0.9496, 0.1167, 0.9197, 0.08029, 0.8833, 0.05045, 0.8418, 0.02827, 0.7968, 0.01461, 0.75, 0.01, 0.7032, 0.01461, 0.6582, 0.02827, 0.6167, 0.05045, 0.5803, 0.08029, 0.5504, 0.1167, 0.5283, 0.1582, 0.5146, 0.2032, 0.51, 0.25, 0.5146, 0.2968, 0.5283, 0.3418, 0.5504, 0.3833, 0.5803, 0.4197, 0.6167, 0.4496, 0.6582, 0.4717, 0.7032, 0.4854, 0.2968, 0.4854, 0.25, 0.49, 0.2032, 0.4854, 0.1582, 0.4717, 0.1167, 0.4496, 0.08029, 0.4197, 0.05045, 0.3833, 0.02827, 0.3418, 0.01461, 0.2968, 0.01, 0.25, 0.01461, 0.2032, 0.02827, 0.1582, 0.05045, 0.1167, 0.08029, 0.08029, 0.1167, 0.05045, 0.1582, 0.02827, 0.2032, 0.01461, 0.25, 0.01, 0.2968, 0.01461, 0.3418, 0.02827, 0.3833, 0.05045, 0.4197, 0.08029, 0.4496, 0.1167, 0.4717, 0.1582, 0.4854, 0.2032, 0.49, 0.25, 0.4854, 0.2968, 0.4717, 0.3418, 0.4496, 0.3833, 0.4197, 0.4197, 0.3833, 0.4496, 0.3418, 0.4717, 0.6562, 1.0, 0.6875, 1.0, 0.6875, 1.0, 0.6562, 1.0, 0.375, 1.0, 0.4062, 1.0, 0.4062, 1.0, 0.375, 1.0, 0.09375, 1.0, 0.125, 1.0, 0.125, 1.0, 0.09375, 1.0, 0.7812, 1.0, 0.8125, 1.0, 0.8125, 1.0, 0.7812, 1.0, 0.5, 1.0, 0.5312, 1.0, 0.5312, 1.0, 0.5, 1.0, 0.2188, 1.0, 0.25, 1.0, 0.25, 1.0, 0.2188, 1.0, 0.9062, 1.0, 0.9375, 1.0, 0.9375, 1.0, 0.9062, 1.0, 0.625, 1.0, 0.6562, 1.0, 0.6562, 1.0, 0.625, 1.0, 0.3438, 1.0, 0.375, 1.0, 0.375, 1.0, 0.3438, 1.0, 0.0625, 1.0, 0.09375, 1.0, 0.09375, 1.0, 0.0625, 1.0, 0.75, 1.0, 0.7812, 1.0, 0.7812, 1.0, 0.75, 1.0, 0.4688, 1.0, 0.5, 1.0, 0.5, 1.0, 0.4688, 1.0, 0.1875, 1.0, 0.2188, 1.0, 0.2188, 1.0, 0.1875, 1.0, 0.875, 1.0, 0.9062, 1.0, 0.9062, 1.0, 0.875, 1.0, 0.5938, 1.0, 0.625, 1.0, 0.625, 1.0, 0.5938, 1.0, 0.3125, 1.0, 0.3438, 1.0, 0.3438, 1.0, 0.3125, 1.0, 0.03125, 1.0, 0.0625, 1.0, 0.0625, 1.0, 0.03125, 1.0, 0.7188, 1.0, 0.75, 1.0, 0.75, 1.0, 0.7188, 1.0, 0.4375, 1.0, 0.4688, 1.0, 0.4688, 1.0, 0.4375, 1.0, 0.1562, 1.0, 0.1875, 1.0, 0.1875, 1.0, 0.1562, 1.0, 0.8438, 1.0, 0.875, 1.0, 0.875, 1.0, 0.8438, 1.0, 0.5625, 1.0, 0.5938, 1.0, 0.5938, 1.0, 0.5625, 1.0, 0.2812, 1.0, 0.3125, 1.0, 0.3125, 1.0, 0.2812, 1.0, 0.9688, 1.0, 1.0, 1.0, 1.0, 1.0, 0.9688, 1.0, 0.0, 1.0, 0.03125, 1.0, 0.03125, 1.0, 0.0, 1.0, 0.6875, 1.0, 0.7188, 1.0, 0.7188, 1.0, 0.6875, 1.0, 0.4062, 1.0, 0.4375, 1.0, 0.4375, 1.0, 0.4062, 1.0, 0.125, 1.0, 0.1562, 1.0, 0.1562, 1.0, 0.125, 1.0, 0.8125, 1.0, 0.8438, 1.0, 0.8438, 1.0, 0.8125, 1.0, 0.5312, 1.0, 0.5625, 1.0, 0.5625, 1.0, 0.5312, 1.0, 0.25, 1.0, 0.2812, 1.0, 0.2812, 1.0, 0.25, 1.0])
me_cylinder_001.use_remesh_fix_poles = True
me_cylinder_001.use_remesh_preserve_attributes = False
me_cylinder_001.update()

# ---- objects
ob_cylinder = bpy.data.objects.new('Cylinder', me_cylinder)
ob_cylinder_001 = bpy.data.objects.new('Cylinder.001', me_cylinder_001)

# ---- transforms, parenting, visibility, modifiers, constraints
ob_cylinder.location = (0.0, 0.0, 3.018)
ob_cylinder.scale = (0.6799, 0.6799, 0.6799)
ob_cylinder_001.location = (0.0, 0.0, 2.942)
ob_cylinder_001.scale = (0.6083, 0.6083, 0.5573)

# ---- collection membership
col_collection.objects.link(ob_cylinder)
col_collection.objects.link(ob_cylinder_001)

# ---- scene / render settings (as saved in the file)
scene.frame_start = 1; scene.frame_end = 250; scene.frame_set(1)
scene.render.engine = 'BLENDER_EEVEE_NEXT'
scene.cycles.sampling_pattern = 'TABULATED_SOBOL'
scene.cycles.use_light_tree = False
scene.view_settings.view_transform = 'Filmic'
bpy.context.view_layer.update()

# ---- added for rendering (the .blend has no active camera and no usable light): camera, sun
cam_auto = bpy.data.cameras.new('AutoCamera')
cam_auto.lens = 50.0
cam_auto.sensor_width = 36.0
cam_auto.clip_end = 1000.0
ob_auto_camera = bpy.data.objects.new('AutoCamera', cam_auto)
scene.collection.objects.link(ob_auto_camera)
ob_auto_camera.location = (6.28945, -7.54734, 8.64238)
ob_auto_camera.rotation_euler = (1.09748, -7.21219e-08, 0.694738)
scene.camera = ob_auto_camera
light_auto_sun = bpy.data.lights.new('AutoSun', 'SUN')
light_auto_sun.energy = 3.0
light_auto_sun.angle = 0.0523599
ob_auto_sun = bpy.data.objects.new('AutoSun', light_auto_sun)
scene.collection.objects.link(ob_auto_sun)
ob_auto_sun.rotation_euler = (0.872665, 0.174533, 0.523599)
bpy.context.view_layer.update()
